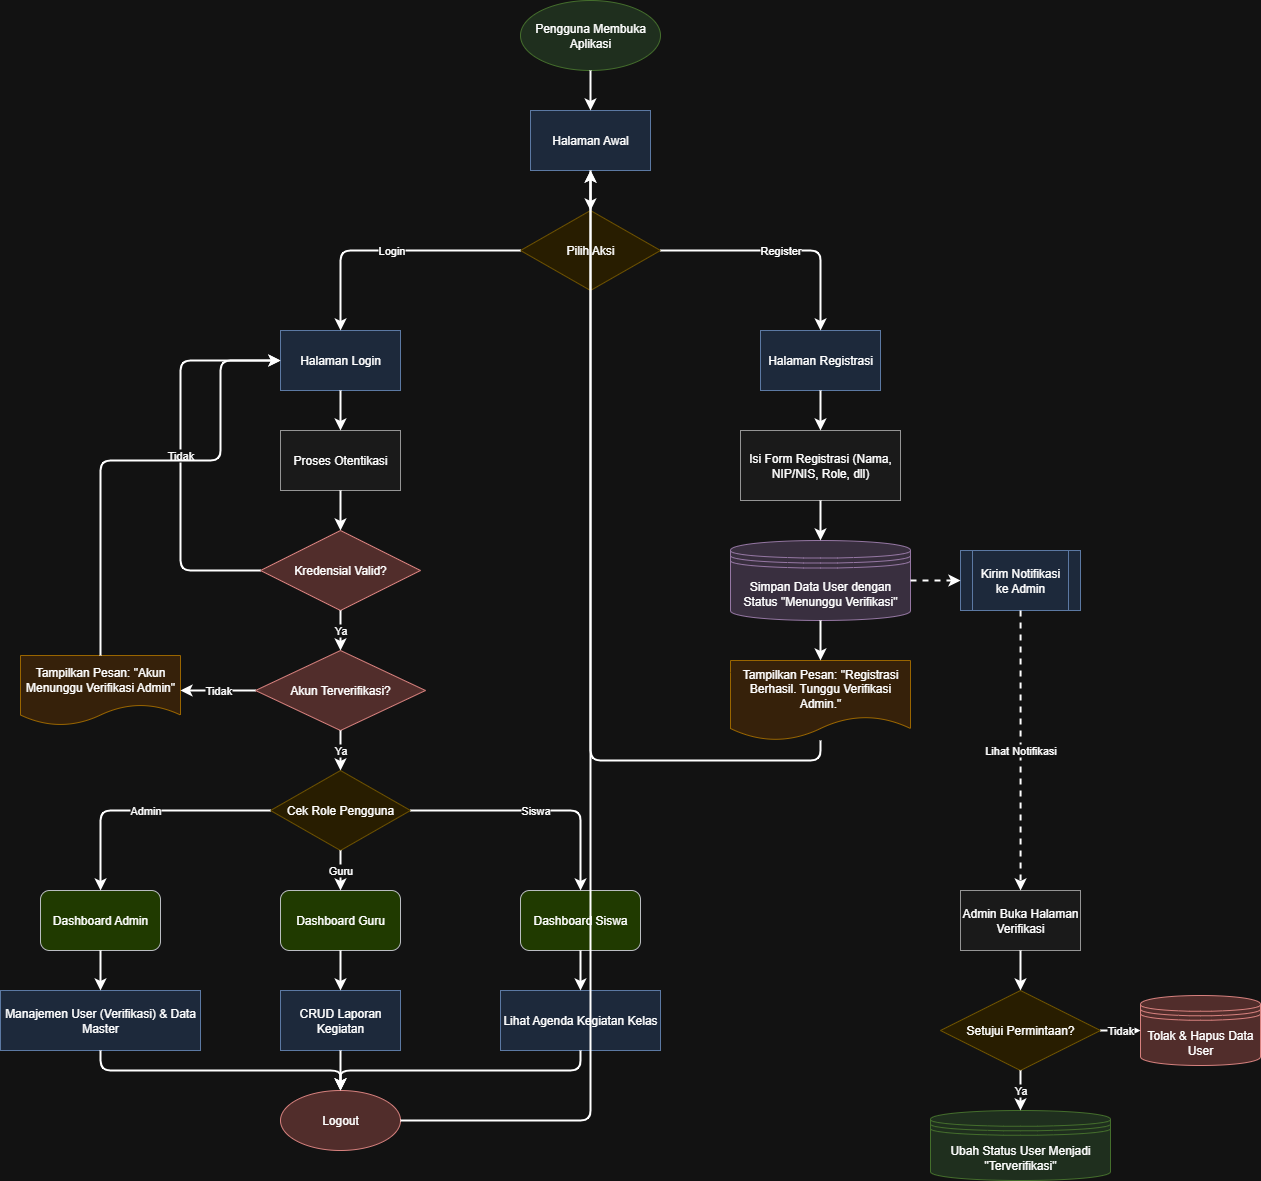

The diagram above was exported from draw.io. Its source (the exported page's mxGraphModel, read from the mxfile embedded in the PNG):
<mxGraphModel dx="1389" dy="856" grid="1" gridSize="10" guides="1" tooltips="1" connect="1" arrows="1" fold="1" page="1" pageScale="1" pageWidth="850" pageHeight="1100" math="0" shadow="0">
  <root>
    <mxCell id="0" />
    <mxCell id="1" parent="0" />
    <mxCell id="xGcyTXW4MDDECdyArK0P-1" value="Pengguna Membuka Aplikasi" style="ellipse;whiteSpace=wrap;html=1;fillColor=#d5e8d4;strokeColor=#82b366;" parent="1" vertex="1">
      <mxGeometry x="1050" y="380" width="140" height="70" as="geometry" />
    </mxCell>
    <mxCell id="xGcyTXW4MDDECdyArK0P-2" value="Halaman Awal" style="rounded=0;whiteSpace=wrap;html=1;fillColor=#dae8fc;strokeColor=#6c8ebf;" parent="1" vertex="1">
      <mxGeometry x="1060" y="490" width="120" height="60" as="geometry" />
    </mxCell>
    <mxCell id="xGcyTXW4MDDECdyArK0P-3" value="" style="edgeStyle=orthogonalEdgeStyle;endArrow=classic;html=1;endFill=1;strokeWidth=2;" parent="1" source="xGcyTXW4MDDECdyArK0P-1" target="xGcyTXW4MDDECdyArK0P-2" edge="1">
      <mxGeometry relative="1" as="geometry" />
    </mxCell>
    <mxCell id="xGcyTXW4MDDECdyArK0P-4" value="Pilih Aksi" style="rhombus;whiteSpace=wrap;html=1;fillColor=#fff2cc;strokeColor=#d6b656;" parent="1" vertex="1">
      <mxGeometry x="1050" y="590" width="140" height="80" as="geometry" />
    </mxCell>
    <mxCell id="xGcyTXW4MDDECdyArK0P-5" value="" style="edgeStyle=orthogonalEdgeStyle;endArrow=classic;html=1;endFill=1;strokeWidth=2;" parent="1" source="xGcyTXW4MDDECdyArK0P-2" target="xGcyTXW4MDDECdyArK0P-4" edge="1">
      <mxGeometry relative="1" as="geometry" />
    </mxCell>
    <mxCell id="xGcyTXW4MDDECdyArK0P-6" value="Halaman Login" style="rounded=0;whiteSpace=wrap;html=1;fillColor=#dae8fc;strokeColor=#6c8ebf;" parent="1" vertex="1">
      <mxGeometry x="810" y="710" width="120" height="60" as="geometry" />
    </mxCell>
    <mxCell id="xGcyTXW4MDDECdyArK0P-7" value="Halaman Registrasi" style="rounded=0;whiteSpace=wrap;html=1;fillColor=#dae8fc;strokeColor=#6c8ebf;" parent="1" vertex="1">
      <mxGeometry x="1290" y="710" width="120" height="60" as="geometry" />
    </mxCell>
    <mxCell id="xGcyTXW4MDDECdyArK0P-8" value="Login" style="edgeStyle=orthogonalEdgeStyle;endArrow=classic;html=1;endFill=1;strokeWidth=2;" parent="1" source="xGcyTXW4MDDECdyArK0P-4" target="xGcyTXW4MDDECdyArK0P-6" edge="1">
      <mxGeometry relative="1" as="geometry">
        <Array as="points">
          <mxPoint x="870" y="630" />
        </Array>
      </mxGeometry>
    </mxCell>
    <mxCell id="xGcyTXW4MDDECdyArK0P-9" value="Register" style="edgeStyle=orthogonalEdgeStyle;endArrow=classic;html=1;endFill=1;strokeWidth=2;" parent="1" source="xGcyTXW4MDDECdyArK0P-4" target="xGcyTXW4MDDECdyArK0P-7" edge="1">
      <mxGeometry relative="1" as="geometry">
        <Array as="points">
          <mxPoint x="1350" y="630" />
        </Array>
      </mxGeometry>
    </mxCell>
    <mxCell id="xGcyTXW4MDDECdyArK0P-10" value="Proses Otentikasi" style="rounded=0;whiteSpace=wrap;html=1;fillColor=#f5f5f5;strokeColor=#666666;" parent="1" vertex="1">
      <mxGeometry x="810" y="810" width="120" height="60" as="geometry" />
    </mxCell>
    <mxCell id="xGcyTXW4MDDECdyArK0P-11" value="" style="edgeStyle=orthogonalEdgeStyle;endArrow=classic;html=1;endFill=1;strokeWidth=2;" parent="1" source="xGcyTXW4MDDECdyArK0P-6" target="xGcyTXW4MDDECdyArK0P-10" edge="1">
      <mxGeometry relative="1" as="geometry" />
    </mxCell>
    <mxCell id="xGcyTXW4MDDECdyArK0P-12" value="Kredensial Valid?" style="rhombus;whiteSpace=wrap;html=1;fillColor=#f8cecc;strokeColor=#b85450;" parent="1" vertex="1">
      <mxGeometry x="790" y="910" width="160" height="80" as="geometry" />
    </mxCell>
    <mxCell id="xGcyTXW4MDDECdyArK0P-13" value="" style="edgeStyle=orthogonalEdgeStyle;endArrow=classic;html=1;endFill=1;strokeWidth=2;" parent="1" source="xGcyTXW4MDDECdyArK0P-10" target="xGcyTXW4MDDECdyArK0P-12" edge="1">
      <mxGeometry relative="1" as="geometry" />
    </mxCell>
    <mxCell id="xGcyTXW4MDDECdyArK0P-14" value="Tidak" style="edgeStyle=orthogonalEdgeStyle;endArrow=classic;html=1;endFill=1;strokeWidth=2;" parent="1" source="xGcyTXW4MDDECdyArK0P-12" target="xGcyTXW4MDDECdyArK0P-6" edge="1">
      <mxGeometry relative="1" as="geometry">
        <Array as="points">
          <mxPoint x="710" y="950" />
          <mxPoint x="710" y="740" />
        </Array>
      </mxGeometry>
    </mxCell>
    <mxCell id="xGcyTXW4MDDECdyArK0P-15" value="Akun Terverifikasi?" style="rhombus;whiteSpace=wrap;html=1;fillColor=#f8cecc;strokeColor=#b85450;" parent="1" vertex="1">
      <mxGeometry x="785" y="1030" width="170" height="80" as="geometry" />
    </mxCell>
    <mxCell id="xGcyTXW4MDDECdyArK0P-16" value="Ya" style="edgeStyle=orthogonalEdgeStyle;endArrow=classic;html=1;endFill=1;strokeWidth=2;" parent="1" source="xGcyTXW4MDDECdyArK0P-12" target="xGcyTXW4MDDECdyArK0P-15" edge="1">
      <mxGeometry relative="1" as="geometry" />
    </mxCell>
    <mxCell id="xGcyTXW4MDDECdyArK0P-17" value="Tampilkan Pesan: &quot;Akun Menunggu Verifikasi Admin&quot;" style="shape=document;whiteSpace=wrap;html=1;boundedLbl=1;fillColor=#ffe6cc;strokeColor=#d79b00;" parent="1" vertex="1">
      <mxGeometry x="550" y="1035" width="160" height="70" as="geometry" />
    </mxCell>
    <mxCell id="xGcyTXW4MDDECdyArK0P-18" value="Tidak" style="edgeStyle=orthogonalEdgeStyle;endArrow=classic;html=1;endFill=1;strokeWidth=2;" parent="1" source="xGcyTXW4MDDECdyArK0P-15" target="xGcyTXW4MDDECdyArK0P-17" edge="1">
      <mxGeometry relative="1" as="geometry" />
    </mxCell>
    <mxCell id="xGcyTXW4MDDECdyArK0P-19" value="" style="edgeStyle=orthogonalEdgeStyle;endArrow=classic;html=1;endFill=1;strokeWidth=2;" parent="1" source="xGcyTXW4MDDECdyArK0P-17" target="xGcyTXW4MDDECdyArK0P-6" edge="1">
      <mxGeometry relative="1" as="geometry">
        <Array as="points">
          <mxPoint x="630" y="840" />
          <mxPoint x="750" y="840" />
          <mxPoint x="750" y="740" />
        </Array>
      </mxGeometry>
    </mxCell>
    <mxCell id="xGcyTXW4MDDECdyArK0P-20" value="Cek Role Pengguna" style="rhombus;whiteSpace=wrap;html=1;fillColor=#fff2cc;strokeColor=#d6b656;" parent="1" vertex="1">
      <mxGeometry x="800" y="1150" width="140" height="80" as="geometry" />
    </mxCell>
    <mxCell id="xGcyTXW4MDDECdyArK0P-21" value="Ya" style="edgeStyle=orthogonalEdgeStyle;endArrow=classic;html=1;endFill=1;strokeWidth=2;" parent="1" source="xGcyTXW4MDDECdyArK0P-15" target="xGcyTXW4MDDECdyArK0P-20" edge="1">
      <mxGeometry relative="1" as="geometry" />
    </mxCell>
    <mxCell id="xGcyTXW4MDDECdyArK0P-22" value="Dashboard Admin" style="rounded=1;whiteSpace=wrap;html=1;fillColor=#cdeb8b;strokeColor=#36393d;" parent="1" vertex="1">
      <mxGeometry x="570" y="1270" width="120" height="60" as="geometry" />
    </mxCell>
    <mxCell id="xGcyTXW4MDDECdyArK0P-23" value="Dashboard Guru" style="rounded=1;whiteSpace=wrap;html=1;fillColor=#cdeb8b;strokeColor=#36393d;" parent="1" vertex="1">
      <mxGeometry x="810" y="1270" width="120" height="60" as="geometry" />
    </mxCell>
    <mxCell id="xGcyTXW4MDDECdyArK0P-24" value="Dashboard Siswa" style="rounded=1;whiteSpace=wrap;html=1;fillColor=#cdeb8b;strokeColor=#36393d;" parent="1" vertex="1">
      <mxGeometry x="1050" y="1270" width="120" height="60" as="geometry" />
    </mxCell>
    <mxCell id="xGcyTXW4MDDECdyArK0P-25" value="Admin" style="edgeStyle=orthogonalEdgeStyle;endArrow=classic;html=1;endFill=1;strokeWidth=2;" parent="1" source="xGcyTXW4MDDECdyArK0P-20" target="xGcyTXW4MDDECdyArK0P-22" edge="1">
      <mxGeometry relative="1" as="geometry">
        <Array as="points">
          <mxPoint x="630" y="1190" />
        </Array>
      </mxGeometry>
    </mxCell>
    <mxCell id="xGcyTXW4MDDECdyArK0P-26" value="Guru" style="edgeStyle=orthogonalEdgeStyle;endArrow=classic;html=1;endFill=1;strokeWidth=2;" parent="1" source="xGcyTXW4MDDECdyArK0P-20" target="xGcyTXW4MDDECdyArK0P-23" edge="1">
      <mxGeometry relative="1" as="geometry" />
    </mxCell>
    <mxCell id="xGcyTXW4MDDECdyArK0P-27" value="Siswa" style="edgeStyle=orthogonalEdgeStyle;endArrow=classic;html=1;endFill=1;strokeWidth=2;" parent="1" source="xGcyTXW4MDDECdyArK0P-20" target="xGcyTXW4MDDECdyArK0P-24" edge="1">
      <mxGeometry relative="1" as="geometry">
        <Array as="points">
          <mxPoint x="1110" y="1190" />
        </Array>
      </mxGeometry>
    </mxCell>
    <mxCell id="xGcyTXW4MDDECdyArK0P-28" value="Manajemen User (Verifikasi) &amp; Data Master" style="rounded=0;whiteSpace=wrap;html=1;fillColor=#dae8fc;strokeColor=#6c8ebf;" parent="1" vertex="1">
      <mxGeometry x="530" y="1370" width="200" height="60" as="geometry" />
    </mxCell>
    <mxCell id="xGcyTXW4MDDECdyArK0P-29" value="CRUD Laporan Kegiatan" style="rounded=0;whiteSpace=wrap;html=1;fillColor=#dae8fc;strokeColor=#6c8ebf;" parent="1" vertex="1">
      <mxGeometry x="810" y="1370" width="120" height="60" as="geometry" />
    </mxCell>
    <mxCell id="xGcyTXW4MDDECdyArK0P-30" value="Lihat Agenda Kegiatan Kelas" style="rounded=0;whiteSpace=wrap;html=1;fillColor=#dae8fc;strokeColor=#6c8ebf;" parent="1" vertex="1">
      <mxGeometry x="1030" y="1370" width="160" height="60" as="geometry" />
    </mxCell>
    <mxCell id="xGcyTXW4MDDECdyArK0P-31" value="" style="edgeStyle=orthogonalEdgeStyle;endArrow=classic;html=1;endFill=1;strokeWidth=2;" parent="1" source="xGcyTXW4MDDECdyArK0P-22" target="xGcyTXW4MDDECdyArK0P-28" edge="1">
      <mxGeometry relative="1" as="geometry" />
    </mxCell>
    <mxCell id="xGcyTXW4MDDECdyArK0P-32" value="" style="edgeStyle=orthogonalEdgeStyle;endArrow=classic;html=1;endFill=1;strokeWidth=2;" parent="1" source="xGcyTXW4MDDECdyArK0P-23" target="xGcyTXW4MDDECdyArK0P-29" edge="1">
      <mxGeometry relative="1" as="geometry" />
    </mxCell>
    <mxCell id="xGcyTXW4MDDECdyArK0P-33" value="" style="edgeStyle=orthogonalEdgeStyle;endArrow=classic;html=1;endFill=1;strokeWidth=2;" parent="1" source="xGcyTXW4MDDECdyArK0P-24" target="xGcyTXW4MDDECdyArK0P-30" edge="1">
      <mxGeometry relative="1" as="geometry" />
    </mxCell>
    <mxCell id="xGcyTXW4MDDECdyArK0P-34" value="Logout" style="ellipse;whiteSpace=wrap;html=1;fillColor=#f8cecc;strokeColor=#b85450;" parent="1" vertex="1">
      <mxGeometry x="810" y="1470" width="120" height="60" as="geometry" />
    </mxCell>
    <mxCell id="xGcyTXW4MDDECdyArK0P-35" value="" style="endArrow=classic;html=1;edgeStyle=orthogonalEdgeStyle;strokeWidth=2;" parent="1" source="xGcyTXW4MDDECdyArK0P-28" target="xGcyTXW4MDDECdyArK0P-34" edge="1">
      <mxGeometry relative="1" as="geometry">
        <Array as="points">
          <mxPoint x="630" y="1450" />
          <mxPoint x="870" y="1450" />
        </Array>
      </mxGeometry>
    </mxCell>
    <mxCell id="xGcyTXW4MDDECdyArK0P-36" value="" style="endArrow=classic;html=1;edgeStyle=orthogonalEdgeStyle;strokeWidth=2;" parent="1" source="xGcyTXW4MDDECdyArK0P-29" target="xGcyTXW4MDDECdyArK0P-34" edge="1">
      <mxGeometry relative="1" as="geometry" />
    </mxCell>
    <mxCell id="xGcyTXW4MDDECdyArK0P-37" value="" style="endArrow=classic;html=1;edgeStyle=orthogonalEdgeStyle;strokeWidth=2;" parent="1" source="xGcyTXW4MDDECdyArK0P-30" target="xGcyTXW4MDDECdyArK0P-34" edge="1">
      <mxGeometry relative="1" as="geometry">
        <Array as="points">
          <mxPoint x="1110" y="1450" />
          <mxPoint x="870" y="1450" />
        </Array>
      </mxGeometry>
    </mxCell>
    <mxCell id="xGcyTXW4MDDECdyArK0P-38" value="" style="endArrow=classic;html=1;edgeStyle=orthogonalEdgeStyle;strokeWidth=2;" parent="1" source="xGcyTXW4MDDECdyArK0P-34" target="xGcyTXW4MDDECdyArK0P-2" edge="1">
      <mxGeometry relative="1" as="geometry">
        <Array as="points">
          <mxPoint x="870" y="1500" />
          <mxPoint x="1120" y="1500" />
        </Array>
      </mxGeometry>
    </mxCell>
    <mxCell id="xGcyTXW4MDDECdyArK0P-39" value="Isi Form Registrasi (Nama, NIP/NIS, Role, dll)" style="rounded=0;whiteSpace=wrap;html=1;fillColor=#f5f5f5;strokeColor=#666666;" parent="1" vertex="1">
      <mxGeometry x="1270" y="810" width="160" height="70" as="geometry" />
    </mxCell>
    <mxCell id="xGcyTXW4MDDECdyArK0P-40" value="" style="edgeStyle=orthogonalEdgeStyle;endArrow=classic;html=1;endFill=1;strokeWidth=2;" parent="1" source="xGcyTXW4MDDECdyArK0P-7" target="xGcyTXW4MDDECdyArK0P-39" edge="1">
      <mxGeometry relative="1" as="geometry" />
    </mxCell>
    <mxCell id="xGcyTXW4MDDECdyArK0P-41" value="Simpan Data User dengan Status &quot;Menunggu Verifikasi&quot;" style="shape=datastore;whiteSpace=wrap;html=1;fillColor=#e1d5e7;strokeColor=#9673a6;" parent="1" vertex="1">
      <mxGeometry x="1260" y="920" width="180" height="80" as="geometry" />
    </mxCell>
    <mxCell id="xGcyTXW4MDDECdyArK0P-42" value="" style="edgeStyle=orthogonalEdgeStyle;endArrow=classic;html=1;endFill=1;strokeWidth=2;" parent="1" source="xGcyTXW4MDDECdyArK0P-39" target="xGcyTXW4MDDECdyArK0P-41" edge="1">
      <mxGeometry relative="1" as="geometry" />
    </mxCell>
    <mxCell id="xGcyTXW4MDDECdyArK0P-43" value="Kirim Notifikasi ke Admin" style="shape=process;whiteSpace=wrap;html=1;backgroundOutline=1;fillColor=#dae8fc;strokeColor=#6c8ebf;" parent="1" vertex="1">
      <mxGeometry x="1490" y="930" width="120" height="60" as="geometry" />
    </mxCell>
    <mxCell id="xGcyTXW4MDDECdyArK0P-44" value="" style="edgeStyle=orthogonalEdgeStyle;endArrow=classic;html=1;endFill=1;dashed=1;strokeWidth=2;" parent="1" source="xGcyTXW4MDDECdyArK0P-41" target="xGcyTXW4MDDECdyArK0P-43" edge="1">
      <mxGeometry relative="1" as="geometry" />
    </mxCell>
    <mxCell id="xGcyTXW4MDDECdyArK0P-45" value="Tampilkan Pesan: &quot;Registrasi Berhasil. Tunggu Verifikasi Admin.&quot;" style="shape=document;whiteSpace=wrap;html=1;boundedLbl=1;fillColor=#ffe6cc;strokeColor=#d79b00;" parent="1" vertex="1">
      <mxGeometry x="1260" y="1040" width="180" height="80" as="geometry" />
    </mxCell>
    <mxCell id="xGcyTXW4MDDECdyArK0P-46" value="" style="edgeStyle=orthogonalEdgeStyle;endArrow=classic;html=1;endFill=1;strokeWidth=2;" parent="1" source="xGcyTXW4MDDECdyArK0P-41" target="xGcyTXW4MDDECdyArK0P-45" edge="1">
      <mxGeometry relative="1" as="geometry" />
    </mxCell>
    <mxCell id="xGcyTXW4MDDECdyArK0P-47" value="" style="edgeStyle=orthogonalEdgeStyle;endArrow=classic;html=1;endFill=1;strokeWidth=2;" parent="1" source="xGcyTXW4MDDECdyArK0P-45" target="xGcyTXW4MDDECdyArK0P-2" edge="1">
      <mxGeometry relative="1" as="geometry">
        <Array as="points">
          <mxPoint x="1350" y="1140" />
          <mxPoint x="1120" y="1140" />
        </Array>
      </mxGeometry>
    </mxCell>
    <mxCell id="xGcyTXW4MDDECdyArK0P-48" value="Admin Buka Halaman Verifikasi" style="rounded=0;whiteSpace=wrap;html=1;fillColor=#f5f5f5;strokeColor=#666666;" parent="1" vertex="1">
      <mxGeometry x="1490" y="1270" width="120" height="60" as="geometry" />
    </mxCell>
    <mxCell id="xGcyTXW4MDDECdyArK0P-49" value="Lihat Notifikasi" style="edgeStyle=orthogonalEdgeStyle;endArrow=classic;html=1;endFill=1;dashed=1;strokeWidth=2;" parent="1" source="xGcyTXW4MDDECdyArK0P-43" target="xGcyTXW4MDDECdyArK0P-48" edge="1">
      <mxGeometry relative="1" as="geometry">
        <Array as="points">
          <mxPoint x="1550" y="1160" />
        </Array>
      </mxGeometry>
    </mxCell>
    <mxCell id="xGcyTXW4MDDECdyArK0P-50" value="Setujui Permintaan?" style="rhombus;whiteSpace=wrap;html=1;fillColor=#fff2cc;strokeColor=#d6b656;" parent="1" vertex="1">
      <mxGeometry x="1470" y="1370" width="160" height="80" as="geometry" />
    </mxCell>
    <mxCell id="xGcyTXW4MDDECdyArK0P-51" value="" style="edgeStyle=orthogonalEdgeStyle;endArrow=classic;html=1;endFill=1;strokeWidth=2;" parent="1" source="xGcyTXW4MDDECdyArK0P-48" target="xGcyTXW4MDDECdyArK0P-50" edge="1">
      <mxGeometry relative="1" as="geometry" />
    </mxCell>
    <mxCell id="xGcyTXW4MDDECdyArK0P-52" value="Ubah Status User Menjadi &quot;Terverifikasi&quot;" style="shape=datastore;whiteSpace=wrap;html=1;fillColor=#d5e8d4;strokeColor=#82b366;" parent="1" vertex="1">
      <mxGeometry x="1460" y="1490" width="180" height="70" as="geometry" />
    </mxCell>
    <mxCell id="xGcyTXW4MDDECdyArK0P-53" value="Ya" style="edgeStyle=orthogonalEdgeStyle;endArrow=classic;html=1;endFill=1;strokeWidth=2;" parent="1" source="xGcyTXW4MDDECdyArK0P-50" target="xGcyTXW4MDDECdyArK0P-52" edge="1">
      <mxGeometry relative="1" as="geometry" />
    </mxCell>
    <mxCell id="xGcyTXW4MDDECdyArK0P-54" value="Tolak &amp; Hapus Data User" style="shape=datastore;whiteSpace=wrap;html=1;fillColor=#f8cecc;strokeColor=#b85450;" parent="1" vertex="1">
      <mxGeometry x="1670" y="1375" width="120" height="70" as="geometry" />
    </mxCell>
    <mxCell id="xGcyTXW4MDDECdyArK0P-55" value="Tidak" style="edgeStyle=orthogonalEdgeStyle;endArrow=classic;html=1;endFill=1;strokeWidth=2;" parent="1" source="xGcyTXW4MDDECdyArK0P-50" target="xGcyTXW4MDDECdyArK0P-54" edge="1">
      <mxGeometry relative="1" as="geometry" />
    </mxCell>
  </root>
</mxGraphModel>